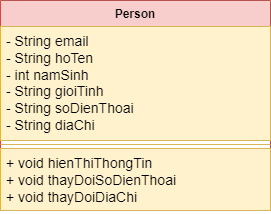

The diagram above was exported from draw.io. Its source (the exported page's mxGraphModel, read from the mxfile embedded in the PNG):
<mxGraphModel dx="1050" dy="574" grid="1" gridSize="10" guides="1" tooltips="1" connect="1" arrows="1" fold="1" page="1" pageScale="1" pageWidth="827" pageHeight="1169" math="0" shadow="0">
  <root>
    <mxCell id="0" />
    <mxCell id="1" parent="0" />
    <mxCell id="G2m_htnFzXaFcffKrjB8-1" value="Person" style="swimlane;fontStyle=1;align=center;verticalAlign=top;childLayout=stackLayout;horizontal=1;startSize=26;horizontalStack=0;resizeParent=1;resizeParentMax=0;resizeLast=0;collapsible=1;marginBottom=0;whiteSpace=wrap;html=1;fillColor=#f8cecc;strokeColor=#b85450;" vertex="1" parent="1">
      <mxGeometry x="330" y="190" width="270" height="210" as="geometry" />
    </mxCell>
    <mxCell id="G2m_htnFzXaFcffKrjB8-2" value="&lt;font style=&quot;font-size: 14px;&quot;&gt;- String email&lt;br&gt;- String hoTen&lt;br&gt;- int namSinh&lt;br&gt;- String gioiTinh&lt;br&gt;- String soDienThoai&lt;br&gt;- String diaChi&lt;/font&gt;" style="text;strokeColor=#d6b656;fillColor=#fff2cc;align=left;verticalAlign=top;spacingLeft=4;spacingRight=4;overflow=hidden;rotatable=0;points=[[0,0.5],[1,0.5]];portConstraint=eastwest;whiteSpace=wrap;html=1;" vertex="1" parent="G2m_htnFzXaFcffKrjB8-1">
      <mxGeometry y="26" width="270" height="114" as="geometry" />
    </mxCell>
    <mxCell id="G2m_htnFzXaFcffKrjB8-3" value="" style="line;strokeWidth=1;fillColor=#fff2cc;align=left;verticalAlign=middle;spacingTop=-1;spacingLeft=3;spacingRight=3;rotatable=0;labelPosition=right;points=[];portConstraint=eastwest;strokeColor=#d6b656;" vertex="1" parent="G2m_htnFzXaFcffKrjB8-1">
      <mxGeometry y="140" width="270" height="8" as="geometry" />
    </mxCell>
    <mxCell id="G2m_htnFzXaFcffKrjB8-4" value="&lt;font style=&quot;font-size: 14px;&quot;&gt;+ void hienThiThongTin&lt;br&gt;+ void thayDoiSoDienThoai&lt;br&gt;+ void thayDoiDiaChi&lt;/font&gt;" style="text;strokeColor=#d6b656;fillColor=#fff2cc;align=left;verticalAlign=top;spacingLeft=4;spacingRight=4;overflow=hidden;rotatable=0;points=[[0,0.5],[1,0.5]];portConstraint=eastwest;whiteSpace=wrap;html=1;" vertex="1" parent="G2m_htnFzXaFcffKrjB8-1">
      <mxGeometry y="148" width="270" height="62" as="geometry" />
    </mxCell>
  </root>
</mxGraphModel>